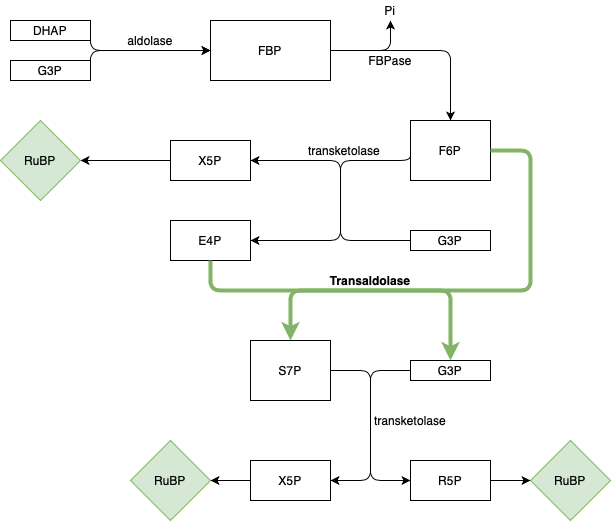

The diagram above was exported from draw.io. Its source (the exported page's mxGraphModel, read from the mxfile embedded in the PNG):
<mxGraphModel dx="786" dy="562" grid="1" gridSize="10" guides="1" tooltips="1" connect="1" arrows="1" fold="1" page="1" pageScale="1" pageWidth="827" pageHeight="1169" math="0" shadow="0">
  <root>
    <mxCell id="0" />
    <mxCell id="1" parent="0" />
    <mxCell id="_gxZB9Ae3Y_0dtoEJwpC-1" value="DHAP" style="rounded=0;whiteSpace=wrap;html=1;" vertex="1" parent="1">
      <mxGeometry x="120" y="40" width="80" height="20" as="geometry" />
    </mxCell>
    <mxCell id="_gxZB9Ae3Y_0dtoEJwpC-2" value="G3P" style="rounded=0;whiteSpace=wrap;html=1;" vertex="1" parent="1">
      <mxGeometry x="120" y="80" width="80" height="20" as="geometry" />
    </mxCell>
    <mxCell id="_gxZB9Ae3Y_0dtoEJwpC-3" value="FBP" style="rounded=0;whiteSpace=wrap;html=1;" vertex="1" parent="1">
      <mxGeometry x="320" y="40" width="120" height="60" as="geometry" />
    </mxCell>
    <mxCell id="_gxZB9Ae3Y_0dtoEJwpC-7" value="" style="edgeStyle=segmentEdgeStyle;endArrow=classic;html=1;exitX=1;exitY=0.5;exitDx=0;exitDy=0;entryX=0;entryY=0.5;entryDx=0;entryDy=0;" edge="1" parent="1" source="_gxZB9Ae3Y_0dtoEJwpC-1" target="_gxZB9Ae3Y_0dtoEJwpC-3">
      <mxGeometry width="50" height="50" relative="1" as="geometry">
        <mxPoint x="200" y="180" as="sourcePoint" />
        <mxPoint x="250" y="130" as="targetPoint" />
        <Array as="points">
          <mxPoint x="200" y="70" />
        </Array>
      </mxGeometry>
    </mxCell>
    <mxCell id="_gxZB9Ae3Y_0dtoEJwpC-8" value="" style="edgeStyle=segmentEdgeStyle;endArrow=classic;html=1;exitX=1;exitY=0.5;exitDx=0;exitDy=0;" edge="1" parent="1" source="_gxZB9Ae3Y_0dtoEJwpC-2">
      <mxGeometry width="50" height="50" relative="1" as="geometry">
        <mxPoint x="190" y="90" as="sourcePoint" />
        <mxPoint x="320" y="70" as="targetPoint" />
        <Array as="points">
          <mxPoint x="200" y="70" />
        </Array>
      </mxGeometry>
    </mxCell>
    <mxCell id="_gxZB9Ae3Y_0dtoEJwpC-9" value="aldolase" style="text;html=1;strokeColor=none;fillColor=none;align=center;verticalAlign=middle;whiteSpace=wrap;rounded=0;" vertex="1" parent="1">
      <mxGeometry x="240" y="50" width="40" height="20" as="geometry" />
    </mxCell>
    <mxCell id="_gxZB9Ae3Y_0dtoEJwpC-10" value="F6P" style="rounded=0;whiteSpace=wrap;html=1;" vertex="1" parent="1">
      <mxGeometry x="520" y="140" width="80" height="60" as="geometry" />
    </mxCell>
    <mxCell id="_gxZB9Ae3Y_0dtoEJwpC-12" value="" style="edgeStyle=segmentEdgeStyle;endArrow=classic;html=1;" edge="1" parent="1">
      <mxGeometry width="50" height="50" relative="1" as="geometry">
        <mxPoint x="470" y="70" as="sourcePoint" />
        <mxPoint x="500" y="40" as="targetPoint" />
        <Array as="points">
          <mxPoint x="500" y="70" />
        </Array>
      </mxGeometry>
    </mxCell>
    <mxCell id="_gxZB9Ae3Y_0dtoEJwpC-13" value="Pi" style="text;html=1;strokeColor=none;fillColor=none;align=center;verticalAlign=middle;whiteSpace=wrap;rounded=0;" vertex="1" parent="1">
      <mxGeometry x="480" y="20" width="40" height="20" as="geometry" />
    </mxCell>
    <mxCell id="_gxZB9Ae3Y_0dtoEJwpC-14" value="FBPase" style="text;html=1;strokeColor=none;fillColor=none;align=center;verticalAlign=middle;whiteSpace=wrap;rounded=0;" vertex="1" parent="1">
      <mxGeometry x="480" y="70" width="40" height="20" as="geometry" />
    </mxCell>
    <mxCell id="_gxZB9Ae3Y_0dtoEJwpC-15" value="" style="edgeStyle=segmentEdgeStyle;endArrow=classic;html=1;entryX=0.5;entryY=0;entryDx=0;entryDy=0;exitX=1;exitY=0.5;exitDx=0;exitDy=0;" edge="1" parent="1" source="_gxZB9Ae3Y_0dtoEJwpC-3" target="_gxZB9Ae3Y_0dtoEJwpC-10">
      <mxGeometry width="50" height="50" relative="1" as="geometry">
        <mxPoint x="500" y="240" as="sourcePoint" />
        <mxPoint x="550" y="190" as="targetPoint" />
        <Array as="points">
          <mxPoint x="560" y="70" />
        </Array>
      </mxGeometry>
    </mxCell>
    <mxCell id="_gxZB9Ae3Y_0dtoEJwpC-17" value="" style="edgeStyle=segmentEdgeStyle;endArrow=classic;html=1;entryX=1;entryY=0.5;entryDx=0;entryDy=0;exitX=0;exitY=0.5;exitDx=0;exitDy=0;" edge="1" parent="1" source="_gxZB9Ae3Y_0dtoEJwpC-10" target="_gxZB9Ae3Y_0dtoEJwpC-19">
      <mxGeometry width="50" height="50" relative="1" as="geometry">
        <mxPoint x="480" y="370" as="sourcePoint" />
        <mxPoint x="390" y="260" as="targetPoint" />
        <Array as="points">
          <mxPoint x="450" y="180" />
          <mxPoint x="450" y="260" />
        </Array>
      </mxGeometry>
    </mxCell>
    <mxCell id="_gxZB9Ae3Y_0dtoEJwpC-19" value="E4P" style="rounded=0;whiteSpace=wrap;html=1;" vertex="1" parent="1">
      <mxGeometry x="280" y="240" width="80" height="40" as="geometry" />
    </mxCell>
    <mxCell id="_gxZB9Ae3Y_0dtoEJwpC-20" value="X5P" style="rounded=0;whiteSpace=wrap;html=1;" vertex="1" parent="1">
      <mxGeometry x="280" y="160" width="80" height="40" as="geometry" />
    </mxCell>
    <mxCell id="_gxZB9Ae3Y_0dtoEJwpC-21" value="" style="edgeStyle=segmentEdgeStyle;endArrow=classic;html=1;exitX=0;exitY=0.5;exitDx=0;exitDy=0;" edge="1" parent="1" source="_gxZB9Ae3Y_0dtoEJwpC-20">
      <mxGeometry width="50" height="50" relative="1" as="geometry">
        <mxPoint x="140" y="285" as="sourcePoint" />
        <mxPoint x="190" y="180" as="targetPoint" />
      </mxGeometry>
    </mxCell>
    <mxCell id="_gxZB9Ae3Y_0dtoEJwpC-22" value="RuBP" style="rhombus;whiteSpace=wrap;html=1;fillColor=#d5e8d4;strokeColor=#82b366;" vertex="1" parent="1">
      <mxGeometry x="110" y="140" width="80" height="80" as="geometry" />
    </mxCell>
    <mxCell id="_gxZB9Ae3Y_0dtoEJwpC-23" value="transketolase" style="text;html=1;strokeColor=none;fillColor=none;align=center;verticalAlign=middle;whiteSpace=wrap;rounded=0;" vertex="1" parent="1">
      <mxGeometry x="414" y="160" width="80" height="20" as="geometry" />
    </mxCell>
    <mxCell id="_gxZB9Ae3Y_0dtoEJwpC-26" value="S7P" style="rounded=0;whiteSpace=wrap;html=1;" vertex="1" parent="1">
      <mxGeometry x="360" y="360" width="80" height="60" as="geometry" />
    </mxCell>
    <mxCell id="_gxZB9Ae3Y_0dtoEJwpC-38" value="" style="edgeStyle=segmentEdgeStyle;endArrow=classic;html=1;entryX=0;entryY=0.5;entryDx=0;entryDy=0;exitX=0;exitY=0.5;exitDx=0;exitDy=0;" edge="1" parent="1" source="_gxZB9Ae3Y_0dtoEJwpC-40" target="_gxZB9Ae3Y_0dtoEJwpC-46">
      <mxGeometry width="50" height="50" relative="1" as="geometry">
        <mxPoint x="520" y="380" as="sourcePoint" />
        <mxPoint x="480" y="480" as="targetPoint" />
        <Array as="points">
          <mxPoint x="480" y="390" />
          <mxPoint x="480" y="500" />
        </Array>
      </mxGeometry>
    </mxCell>
    <mxCell id="_gxZB9Ae3Y_0dtoEJwpC-39" value="transketolase" style="text;html=1;strokeColor=none;fillColor=none;align=center;verticalAlign=middle;whiteSpace=wrap;rounded=0;" vertex="1" parent="1">
      <mxGeometry x="480" y="430" width="80" height="20" as="geometry" />
    </mxCell>
    <mxCell id="_gxZB9Ae3Y_0dtoEJwpC-40" value="G3P" style="rounded=0;whiteSpace=wrap;html=1;" vertex="1" parent="1">
      <mxGeometry x="520" y="380" width="80" height="20" as="geometry" />
    </mxCell>
    <mxCell id="_gxZB9Ae3Y_0dtoEJwpC-42" value="" style="edgeStyle=segmentEdgeStyle;endArrow=classic;html=1;exitX=1;exitY=0.5;exitDx=0;exitDy=0;entryX=1;entryY=0.5;entryDx=0;entryDy=0;" edge="1" parent="1" target="_gxZB9Ae3Y_0dtoEJwpC-45">
      <mxGeometry width="50" height="50" relative="1" as="geometry">
        <mxPoint x="440" y="390" as="sourcePoint" />
        <mxPoint x="480" y="480" as="targetPoint" />
        <Array as="points">
          <mxPoint x="480" y="390" />
          <mxPoint x="480" y="500" />
        </Array>
      </mxGeometry>
    </mxCell>
    <mxCell id="_gxZB9Ae3Y_0dtoEJwpC-45" value="X5P" style="rounded=0;whiteSpace=wrap;html=1;" vertex="1" parent="1">
      <mxGeometry x="360" y="480" width="80" height="40" as="geometry" />
    </mxCell>
    <mxCell id="_gxZB9Ae3Y_0dtoEJwpC-46" value="R5P" style="rounded=0;whiteSpace=wrap;html=1;" vertex="1" parent="1">
      <mxGeometry x="520" y="480" width="80" height="40" as="geometry" />
    </mxCell>
    <mxCell id="_gxZB9Ae3Y_0dtoEJwpC-47" value="RuBP" style="rhombus;whiteSpace=wrap;html=1;fillColor=#d5e8d4;strokeColor=#82b366;" vertex="1" parent="1">
      <mxGeometry x="240" y="460" width="80" height="80" as="geometry" />
    </mxCell>
    <mxCell id="_gxZB9Ae3Y_0dtoEJwpC-48" value="RuBP" style="rhombus;whiteSpace=wrap;html=1;fillColor=#d5e8d4;strokeColor=#82b366;" vertex="1" parent="1">
      <mxGeometry x="640" y="460" width="80" height="80" as="geometry" />
    </mxCell>
    <mxCell id="_gxZB9Ae3Y_0dtoEJwpC-49" value="" style="edgeStyle=segmentEdgeStyle;endArrow=classic;html=1;" edge="1" parent="1">
      <mxGeometry width="50" height="50" relative="1" as="geometry">
        <mxPoint x="360" y="500" as="sourcePoint" />
        <mxPoint x="320" y="499.5" as="targetPoint" />
      </mxGeometry>
    </mxCell>
    <mxCell id="_gxZB9Ae3Y_0dtoEJwpC-50" value="" style="edgeStyle=segmentEdgeStyle;endArrow=classic;html=1;entryX=0;entryY=0.5;entryDx=0;entryDy=0;exitX=1;exitY=0.5;exitDx=0;exitDy=0;" edge="1" parent="1" source="_gxZB9Ae3Y_0dtoEJwpC-46" target="_gxZB9Ae3Y_0dtoEJwpC-48">
      <mxGeometry width="50" height="50" relative="1" as="geometry">
        <mxPoint x="370" y="510" as="sourcePoint" />
        <mxPoint x="330" y="509.5" as="targetPoint" />
        <Array as="points">
          <mxPoint x="630" y="500" />
          <mxPoint x="630" y="500" />
        </Array>
      </mxGeometry>
    </mxCell>
    <mxCell id="_gxZB9Ae3Y_0dtoEJwpC-51" value="G3P" style="rounded=0;whiteSpace=wrap;html=1;" vertex="1" parent="1">
      <mxGeometry x="520" y="250" width="80" height="20" as="geometry" />
    </mxCell>
    <mxCell id="_gxZB9Ae3Y_0dtoEJwpC-52" value="" style="edgeStyle=segmentEdgeStyle;endArrow=classic;html=1;entryX=1;entryY=0.5;entryDx=0;entryDy=0;exitX=0;exitY=0.5;exitDx=0;exitDy=0;" edge="1" parent="1" source="_gxZB9Ae3Y_0dtoEJwpC-51" target="_gxZB9Ae3Y_0dtoEJwpC-20">
      <mxGeometry width="50" height="50" relative="1" as="geometry">
        <mxPoint x="530" y="180" as="sourcePoint" />
        <mxPoint x="370" y="270" as="targetPoint" />
        <Array as="points">
          <mxPoint x="450" y="260" />
          <mxPoint x="450" y="180" />
        </Array>
      </mxGeometry>
    </mxCell>
    <mxCell id="_gxZB9Ae3Y_0dtoEJwpC-53" value="" style="edgeStyle=segmentEdgeStyle;endArrow=classic;html=1;exitX=0.5;exitY=1;exitDx=0;exitDy=0;entryX=0.5;entryY=0;entryDx=0;entryDy=0;fillColor=#d5e8d4;strokeColor=#82b366;strokeWidth=4;" edge="1" parent="1" source="_gxZB9Ae3Y_0dtoEJwpC-19" target="_gxZB9Ae3Y_0dtoEJwpC-40">
      <mxGeometry width="50" height="50" relative="1" as="geometry">
        <mxPoint x="310" y="310" as="sourcePoint" />
        <mxPoint x="480" y="370" as="targetPoint" />
        <Array as="points">
          <mxPoint x="320" y="310" />
          <mxPoint x="560" y="310" />
        </Array>
      </mxGeometry>
    </mxCell>
    <mxCell id="_gxZB9Ae3Y_0dtoEJwpC-56" value="" style="edgeStyle=segmentEdgeStyle;endArrow=classic;html=1;entryX=0.5;entryY=0;entryDx=0;entryDy=0;exitX=1;exitY=0.5;exitDx=0;exitDy=0;fillColor=#d5e8d4;strokeColor=#82b366;strokeWidth=4;" edge="1" parent="1" source="_gxZB9Ae3Y_0dtoEJwpC-10" target="_gxZB9Ae3Y_0dtoEJwpC-26">
      <mxGeometry width="50" height="50" relative="1" as="geometry">
        <mxPoint x="660" y="240" as="sourcePoint" />
        <mxPoint x="720" y="280" as="targetPoint" />
        <Array as="points">
          <mxPoint x="640" y="170" />
          <mxPoint x="640" y="310" />
          <mxPoint x="400" y="310" />
        </Array>
      </mxGeometry>
    </mxCell>
    <mxCell id="_gxZB9Ae3Y_0dtoEJwpC-57" value="&lt;b&gt;Transaldolase&lt;/b&gt;" style="text;html=1;strokeColor=none;fillColor=none;align=center;verticalAlign=middle;whiteSpace=wrap;rounded=0;" vertex="1" parent="1">
      <mxGeometry x="460" y="290" width="40" height="20" as="geometry" />
    </mxCell>
  </root>
</mxGraphModel>